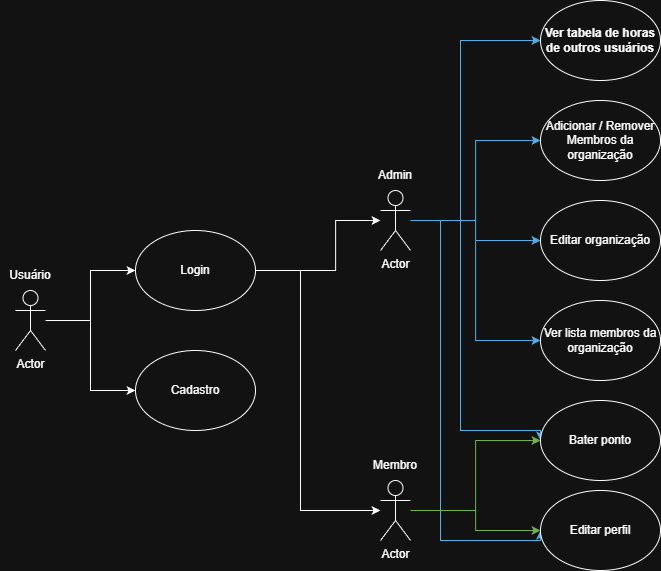

The diagram above was exported from draw.io. Its source (the exported page's mxGraphModel, read from the mxfile embedded in the PNG):
<mxGraphModel dx="2174" dy="888" grid="0" gridSize="10" guides="1" tooltips="1" connect="1" arrows="1" fold="1" page="1" pageScale="1" pageWidth="827" pageHeight="1169" math="0" shadow="0">
  <root>
    <mxCell id="0" />
    <mxCell id="1" parent="0" />
    <mxCell id="oIjiBsJK4jUiN4DDJIh6-8" edge="1" parent="1" source="oIjiBsJK4jUiN4DDJIh6-1" style="edgeStyle=orthogonalEdgeStyle;rounded=0;orthogonalLoop=1;jettySize=auto;html=1;" target="oIjiBsJK4jUiN4DDJIh6-2">
      <mxGeometry relative="1" as="geometry" />
    </mxCell>
    <mxCell id="oIjiBsJK4jUiN4DDJIh6-9" edge="1" parent="1" source="oIjiBsJK4jUiN4DDJIh6-1" style="edgeStyle=orthogonalEdgeStyle;rounded=0;orthogonalLoop=1;jettySize=auto;html=1;entryX=0;entryY=0.5;entryDx=0;entryDy=0;" target="oIjiBsJK4jUiN4DDJIh6-3">
      <mxGeometry relative="1" as="geometry" />
    </mxCell>
    <mxCell id="oIjiBsJK4jUiN4DDJIh6-1" parent="1" style="shape=umlActor;verticalLabelPosition=bottom;verticalAlign=top;html=1;outlineConnect=0;" value="Actor" vertex="1">
      <mxGeometry height="60" width="30" x="-165" y="360" as="geometry" />
    </mxCell>
    <mxCell id="oIjiBsJK4jUiN4DDJIh6-19" edge="1" parent="1" source="oIjiBsJK4jUiN4DDJIh6-2" style="edgeStyle=orthogonalEdgeStyle;rounded=0;orthogonalLoop=1;jettySize=auto;html=1;" target="oIjiBsJK4jUiN4DDJIh6-18">
      <mxGeometry relative="1" as="geometry">
        <Array as="points">
          <mxPoint x="155" y="340" />
          <mxPoint x="155" y="290" />
        </Array>
      </mxGeometry>
    </mxCell>
    <mxCell id="oIjiBsJK4jUiN4DDJIh6-23" edge="1" parent="1" source="oIjiBsJK4jUiN4DDJIh6-2" style="edgeStyle=orthogonalEdgeStyle;rounded=0;orthogonalLoop=1;jettySize=auto;html=1;" target="oIjiBsJK4jUiN4DDJIh6-21">
      <mxGeometry relative="1" as="geometry">
        <Array as="points">
          <mxPoint x="120" y="340" />
          <mxPoint x="120" y="580" />
        </Array>
      </mxGeometry>
    </mxCell>
    <mxCell id="oIjiBsJK4jUiN4DDJIh6-2" parent="1" style="ellipse;whiteSpace=wrap;html=1;" value="Login" vertex="1">
      <mxGeometry height="80" width="120" x="-45" y="300" as="geometry" />
    </mxCell>
    <mxCell id="oIjiBsJK4jUiN4DDJIh6-3" parent="1" style="ellipse;whiteSpace=wrap;html=1;" value="Cadastro" vertex="1">
      <mxGeometry height="80" width="120" x="-45" y="420" as="geometry" />
    </mxCell>
    <mxCell id="oIjiBsJK4jUiN4DDJIh6-15" parent="1" style="text;html=1;whiteSpace=wrap;strokeColor=none;fillColor=none;align=center;verticalAlign=middle;rounded=0;" value="Usuário" vertex="1">
      <mxGeometry height="30" width="60" x="-180" y="330" as="geometry" />
    </mxCell>
    <mxCell id="oIjiBsJK4jUiN4DDJIh6-35" edge="1" parent="1" source="oIjiBsJK4jUiN4DDJIh6-18" style="edgeStyle=orthogonalEdgeStyle;rounded=0;orthogonalLoop=1;jettySize=auto;html=1;entryX=0;entryY=0.5;entryDx=0;entryDy=0;fontColor=light-dark(#000000,#666666);fillColor=#1ba1e2;strokeColor=#006EAF;" target="oIjiBsJK4jUiN4DDJIh6-25">
      <mxGeometry relative="1" as="geometry">
        <Array as="points">
          <mxPoint x="260" y="290" />
          <mxPoint x="260" y="610" />
        </Array>
      </mxGeometry>
    </mxCell>
    <mxCell id="oIjiBsJK4jUiN4DDJIh6-36" edge="1" parent="1" source="oIjiBsJK4jUiN4DDJIh6-18" style="edgeStyle=orthogonalEdgeStyle;rounded=0;orthogonalLoop=1;jettySize=auto;html=1;entryX=0;entryY=0.5;entryDx=0;entryDy=0;fillColor=#1ba1e2;strokeColor=#006EAF;" target="oIjiBsJK4jUiN4DDJIh6-24">
      <mxGeometry relative="1" as="geometry">
        <Array as="points">
          <mxPoint x="280" y="290" />
          <mxPoint x="280" y="500" />
          <mxPoint x="360" y="500" />
        </Array>
        <mxPoint x="310" y="460" as="targetPoint" />
      </mxGeometry>
    </mxCell>
    <mxCell id="oIjiBsJK4jUiN4DDJIh6-37" edge="1" parent="1" source="oIjiBsJK4jUiN4DDJIh6-18" style="edgeStyle=orthogonalEdgeStyle;rounded=0;orthogonalLoop=1;jettySize=auto;html=1;entryX=0;entryY=0.5;entryDx=0;entryDy=0;fillColor=#1ba1e2;strokeColor=#006EAF;" target="oIjiBsJK4jUiN4DDJIh6-26">
      <mxGeometry relative="1" as="geometry" />
    </mxCell>
    <mxCell id="oIjiBsJK4jUiN4DDJIh6-38" edge="1" parent="1" source="oIjiBsJK4jUiN4DDJIh6-18" style="edgeStyle=orthogonalEdgeStyle;rounded=0;orthogonalLoop=1;jettySize=auto;html=1;entryX=0;entryY=0.5;entryDx=0;entryDy=0;fillColor=#1ba1e2;strokeColor=#006EAF;" target="oIjiBsJK4jUiN4DDJIh6-30">
      <mxGeometry relative="1" as="geometry" />
    </mxCell>
    <mxCell id="oIjiBsJK4jUiN4DDJIh6-39" edge="1" parent="1" source="oIjiBsJK4jUiN4DDJIh6-18" style="edgeStyle=orthogonalEdgeStyle;rounded=0;orthogonalLoop=1;jettySize=auto;html=1;entryX=0;entryY=0.5;entryDx=0;entryDy=0;fillColor=#1ba1e2;strokeColor=#006EAF;" target="oIjiBsJK4jUiN4DDJIh6-28">
      <mxGeometry relative="1" as="geometry" />
    </mxCell>
    <mxCell id="oIjiBsJK4jUiN4DDJIh6-42" edge="1" parent="1" source="oIjiBsJK4jUiN4DDJIh6-18" style="edgeStyle=orthogonalEdgeStyle;rounded=0;orthogonalLoop=1;jettySize=auto;html=1;entryX=0;entryY=0.5;entryDx=0;entryDy=0;fillColor=#1ba1e2;strokeColor=#006EAF;" target="oIjiBsJK4jUiN4DDJIh6-40">
      <mxGeometry relative="1" as="geometry">
        <Array as="points">
          <mxPoint x="280" y="290" />
          <mxPoint x="280" y="110" />
        </Array>
      </mxGeometry>
    </mxCell>
    <mxCell id="oIjiBsJK4jUiN4DDJIh6-18" parent="1" style="shape=umlActor;verticalLabelPosition=bottom;verticalAlign=top;html=1;outlineConnect=0;" value="Actor" vertex="1">
      <mxGeometry height="60" width="30" x="200" y="260" as="geometry" />
    </mxCell>
    <mxCell id="oIjiBsJK4jUiN4DDJIh6-20" parent="1" style="text;html=1;whiteSpace=wrap;strokeColor=none;fillColor=none;align=center;verticalAlign=middle;rounded=0;" value="Admin" vertex="1">
      <mxGeometry height="30" width="60" x="185" y="230" as="geometry" />
    </mxCell>
    <mxCell id="oIjiBsJK4jUiN4DDJIh6-31" edge="1" parent="1" source="oIjiBsJK4jUiN4DDJIh6-21" style="edgeStyle=orthogonalEdgeStyle;rounded=0;orthogonalLoop=1;jettySize=auto;html=1;fillColor=#60a917;strokeColor=#2D7600;" target="oIjiBsJK4jUiN4DDJIh6-25">
      <mxGeometry relative="1" as="geometry" />
    </mxCell>
    <mxCell id="oIjiBsJK4jUiN4DDJIh6-32" edge="1" parent="1" source="oIjiBsJK4jUiN4DDJIh6-21" style="edgeStyle=orthogonalEdgeStyle;rounded=0;orthogonalLoop=1;jettySize=auto;html=1;fillColor=#60a917;strokeColor=#2D7600;" target="oIjiBsJK4jUiN4DDJIh6-24">
      <mxGeometry relative="1" as="geometry" />
    </mxCell>
    <mxCell id="oIjiBsJK4jUiN4DDJIh6-21" parent="1" style="shape=umlActor;verticalLabelPosition=bottom;verticalAlign=top;html=1;outlineConnect=0;" value="Actor" vertex="1">
      <mxGeometry height="60" width="30" x="200" y="550" as="geometry" />
    </mxCell>
    <mxCell id="oIjiBsJK4jUiN4DDJIh6-22" parent="1" style="text;html=1;whiteSpace=wrap;strokeColor=none;fillColor=none;align=center;verticalAlign=middle;rounded=0;" value="Membro" vertex="1">
      <mxGeometry height="30" width="60" x="185" y="520" as="geometry" />
    </mxCell>
    <mxCell id="oIjiBsJK4jUiN4DDJIh6-24" parent="1" style="ellipse;whiteSpace=wrap;html=1;" value="Bater ponto&lt;span style=&quot;color: rgba(0, 0, 0, 0); font-family: monospace; font-size: 0px; text-align: start; text-wrap-mode: nowrap;&quot;&gt;%3CmxGraphModel%3E%3Croot%3E%3CmxCell%20id%3D%220%22%2F%3E%3CmxCell%20id%3D%221%22%20parent%3D%220%22%2F%3E%3CmxCell%20id%3D%222%22%20parent%3D%221%22%20style%3D%22shape%3DumlActor%3BverticalLabelPosition%3Dbottom%3BverticalAlign%3Dtop%3Bhtml%3D1%3BoutlineConnect%3D0%3B%22%20value%3D%22Actor%22%20vertex%3D%221%22%3E%3CmxGeometry%20height%3D%2260%22%20width%3D%2230%22%20x%3D%22540%22%20y%3D%22200%22%20as%3D%22geometry%22%2F%3E%3C%2FmxCell%3E%3CmxCell%20id%3D%223%22%20parent%3D%221%22%20style%3D%22text%3Bhtml%3D1%3BwhiteSpace%3Dwrap%3BstrokeColor%3Dnone%3BfillColor%3Dnone%3Balign%3Dcenter%3BverticalAlign%3Dmiddle%3Brounded%3D0%3B%22%20value%3D%22Admin%22%20vertex%3D%221%22%3E%3CmxGeometry%20height%3D%2230%22%20width%3D%2260%22%20x%3D%22525%22%20y%3D%22170%22%20as%3D%22geometry%22%2F%3E%3C%2FmxCell%3E%3C%2Froot%3E%3C%2FmxGraphModel%3E&lt;/span&gt;" vertex="1">
      <mxGeometry height="80" width="120" x="360" y="470" as="geometry" />
    </mxCell>
    <mxCell id="oIjiBsJK4jUiN4DDJIh6-25" parent="1" style="ellipse;whiteSpace=wrap;html=1;" value="Editar perfil" vertex="1">
      <mxGeometry height="80" width="120" x="360" y="560" as="geometry" />
    </mxCell>
    <mxCell id="oIjiBsJK4jUiN4DDJIh6-26" parent="1" style="ellipse;whiteSpace=wrap;html=1;" value="Ver lista membros da organização" vertex="1">
      <mxGeometry height="80" width="120" x="360" y="370" as="geometry" />
    </mxCell>
    <mxCell id="oIjiBsJK4jUiN4DDJIh6-28" parent="1" style="ellipse;whiteSpace=wrap;html=1;" value="Adicionar / Remover Membros da organização" vertex="1">
      <mxGeometry height="80" width="120" x="360" y="170" as="geometry" />
    </mxCell>
    <mxCell id="oIjiBsJK4jUiN4DDJIh6-30" parent="1" style="ellipse;whiteSpace=wrap;html=1;" value="Editar organização" vertex="1">
      <mxGeometry height="80" width="120" x="360" y="270" as="geometry" />
    </mxCell>
    <mxCell id="oIjiBsJK4jUiN4DDJIh6-40" parent="1" style="ellipse;whiteSpace=wrap;html=1;" value="&lt;b&gt;Ver tabela de horas de outros usuários&lt;/b&gt;" vertex="1">
      <mxGeometry height="80" width="120" x="360" y="70" as="geometry" />
    </mxCell>
  </root>
</mxGraphModel>